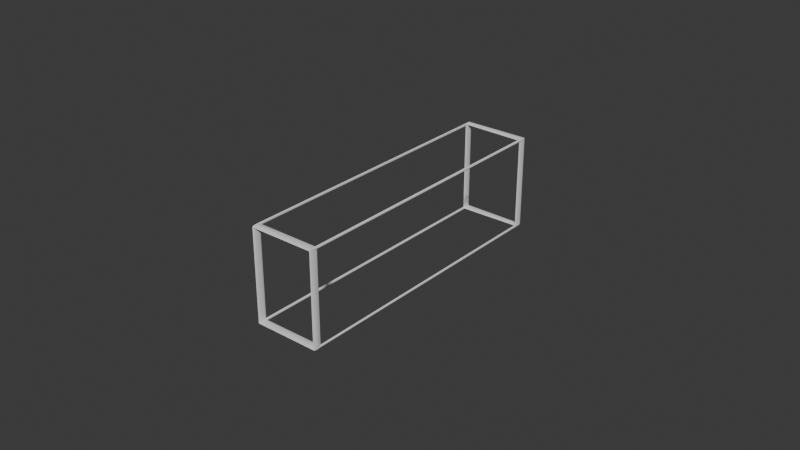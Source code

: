 # Source: balokrusuk.blend  (saved by Blender 4.1.24; exported with 4.5.12 LTS)
import bpy
from mathutils import Matrix  # noqa: F401  (used for matrix-valued properties, if any)

bpy.ops.wm.read_factory_settings(use_empty=True)
scene = bpy.context.scene
scene.name = 'Scene'

# ---- collections
col_collection = bpy.data.collections.new('Collection'); scene.collection.children.link(col_collection)

# ---- world
world_world = bpy.data.worlds.new('World'); scene.world = world_world
world_world.use_nodes = True; world_world.node_tree.nodes.clear()
_N = world_world.node_tree.nodes; _L = world_world.node_tree.links
n0 = _N.new('ShaderNodeOutputWorld'); n0.name = 'World Output'; n0.location = (300, 300)
n1 = _N.new('ShaderNodeBackground'); n1.name = 'Background'; n1.location = (10, 300)
n1.inputs[0].default_value = (0.05088, 0.05088, 0.05088, 1.0)
_L.new(n1.outputs[0], n0.inputs[0])
n0.is_active_output = True
world_world.color = (0.05088, 0.05088, 0.05088)
world_world.use_sun_shadow = False
world_world.sun_shadow_jitter_overblur = 0.0

# ---- curves / text
cu_cube = bpy.data.curves.new('Cube', 'CURVE')
cu_cube.dimensions = '3D'
_sp = cu_cube.splines.new('POLY'); _sp.points.add(3)
_sp.points.foreach_set('co', [-1.0, 1.0, -1.0, 0.0, -1.0, 1.0, 1.0, 0.0, 1.0, 1.0, 1.0, 0.0, 1.0, 1.0, -1.0, 0.0])
_sp.order_v = 0
_sp.resolution_v = 0
_sp.use_cyclic_u = True
_sp.use_endpoint_u = True
_sp.use_smooth = False
_sp = cu_cube.splines.new('POLY'); _sp.points.add(8)
_sp.points.foreach_set('co', [-1.0, -1.0, 1.0, 0.0, -1.0, -1.0, -1.0, 0.0, 1.0, -1.0, -1.0, 0.0, 1.0, 1.0, -1.0, 0.0, 1.0, 1.0, 1.0, 0.0, -1.0, 1.0, 1.0, 0.0, -1.0, -1.0, 1.0, 0.0, 1.0, -1.0, 1.0, 0.0, 1.0, -1.0, -1.0, 0.0])
_sp.order_v = 0
_sp.resolution_v = 0
_sp.use_endpoint_u = True
_sp.use_smooth = False
_sp = cu_cube.splines.new('POLY'); _sp.points.add(1)
_sp.points.foreach_set('co', [1.0, 1.0, 1.0, 0.0, 1.0, -1.0, 1.0, 0.0])
_sp.order_v = 0
_sp.resolution_v = 0
_sp.use_endpoint_u = True
_sp.use_smooth = False
_sp = cu_cube.splines.new('POLY'); _sp.points.add(2)
_sp.points.foreach_set('co', [-1.0, 1.0, 1.0, 0.0, -1.0, 1.0, -1.0, 0.0, 1.0, 1.0, -1.0, 0.0])
_sp.order_v = 0
_sp.resolution_v = 0
_sp.use_endpoint_u = True
_sp.use_smooth = False
_sp = cu_cube.splines.new('POLY'); _sp.points.add(1)
_sp.points.foreach_set('co', [-1.0, 1.0, -1.0, 0.0, -1.0, -1.0, -1.0, 0.0])
_sp.order_v = 0
_sp.resolution_v = 0
_sp.use_endpoint_u = True
_sp.use_smooth = False
cu_cube.bevel_depth = 0.03
cu_cube.fill_mode = 'FULL'

# ---- objects
ob_cube = bpy.data.objects.new('Cube', cu_cube)

# ---- transforms, parenting, visibility, modifiers, constraints
ob_cube.location = (0.0, 0.0, 0.0)
ob_cube.scale = (0.4733, -2.141, 0.6814)
ob_cube.lock_rotations_4d = False
ob_cube.empty_display_type = 'ARROWS'
ob_cube.lineart.crease_threshold = 0.0

# ---- collection membership
col_collection.objects.link(ob_cube)

# ---- scene / render settings (as saved in the file)
scene.frame_start = 1; scene.frame_end = 250; scene.frame_set(1)
scene.render.engine = 'BLENDER_EEVEE_NEXT'
scene.cycles.sampling_pattern = 'TABULATED_SOBOL'
scene.eevee.ray_tracing_options.trace_max_roughness = 0.0
bpy.context.view_layer.update()

# ---- added for rendering (the .blend has no active camera and no usable light): camera, sun
cam_auto = bpy.data.cameras.new('AutoCamera')
cam_auto.lens = 50.0
cam_auto.sensor_width = 36.0
cam_auto.clip_end = 1000.0
ob_auto_camera = bpy.data.objects.new('AutoCamera', cam_auto)
scene.collection.objects.link(ob_auto_camera)
ob_auto_camera.location = (8.49908, -10.1989, 6.79927)
ob_auto_camera.rotation_euler = (1.09748, -7.21219e-08, 0.694738)
scene.camera = ob_auto_camera
light_auto_sun = bpy.data.lights.new('AutoSun', 'SUN')
light_auto_sun.energy = 3.0
light_auto_sun.angle = 0.0523599
ob_auto_sun = bpy.data.objects.new('AutoSun', light_auto_sun)
scene.collection.objects.link(ob_auto_sun)
ob_auto_sun.rotation_euler = (0.872665, 0.174533, 0.523599)
bpy.context.view_layer.update()
